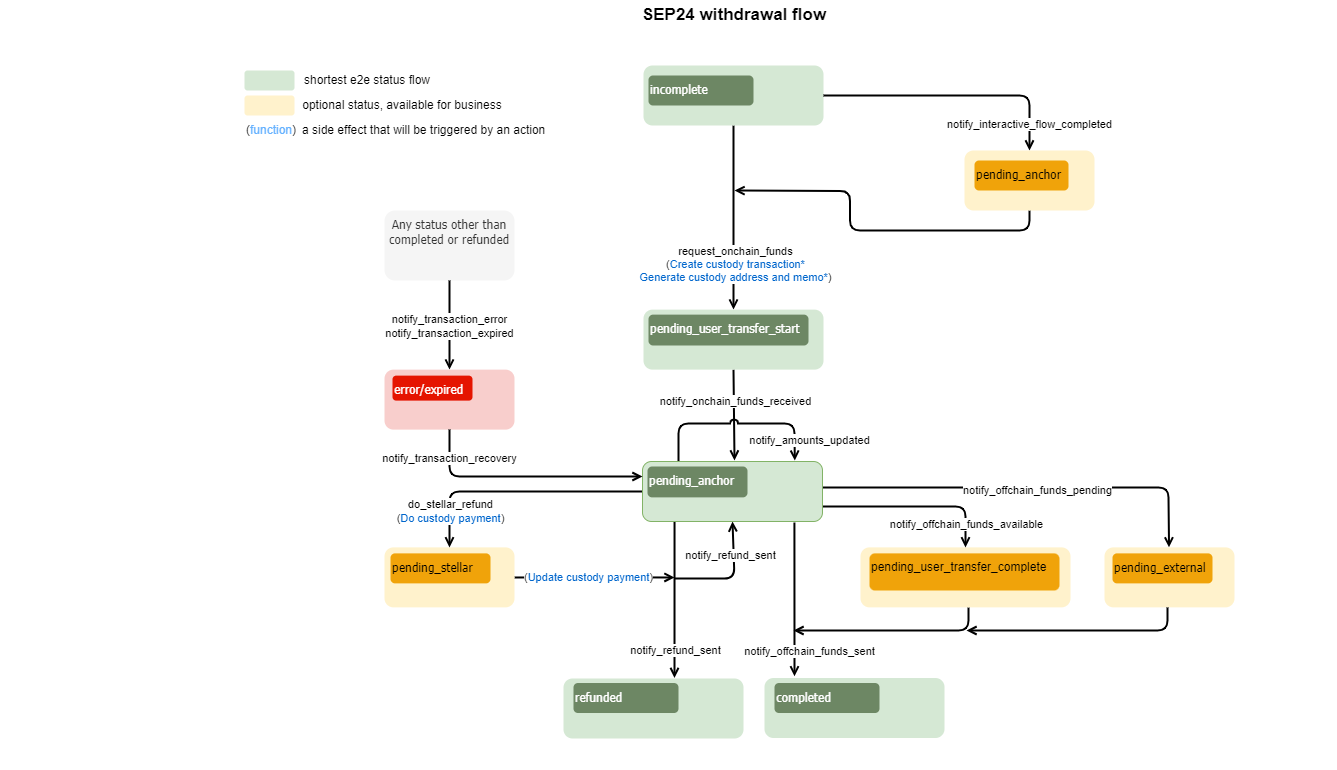

The diagram above was exported from draw.io. Its source (the exported page's mxGraphModel, read from the mxfile embedded in the PNG):
<mxGraphModel dx="4050" dy="763" grid="1" gridSize="10" guides="1" tooltips="1" connect="1" arrows="1" fold="1" page="1" pageScale="1" pageWidth="850" pageHeight="1100" math="0" shadow="0">
  <root>
    <mxCell id="0" />
    <mxCell id="1" parent="0" />
    <mxCell id="19DFnFGgezubew46fDbJ-8" value="" style="rounded=0;whiteSpace=wrap;html=1;strokeColor=none;" parent="1" vertex="1">
      <mxGeometry x="-2312" y="70" width="1120.5" height="770" as="geometry" />
    </mxCell>
    <mxCell id="olQjKZX7w5ClR32a8ufF-7" value="" style="endArrow=open;html=1;rounded=1;exitX=0.5;exitY=1;exitDx=0;exitDy=0;entryX=0.5;entryY=0;entryDx=0;entryDy=0;strokeWidth=2;endFill=0;" parent="1" source="1VmnTqBAucP6j0lEsLy9-7" edge="1">
      <mxGeometry width="50" height="50" relative="1" as="geometry">
        <mxPoint x="-1794" y="429.1199999999999" as="sourcePoint" />
        <mxPoint x="-1794" y="530" as="targetPoint" />
      </mxGeometry>
    </mxCell>
    <mxCell id="8ilRtFF8TZkBPPpWjRlk-1" value="notify_onchain_funds_received" style="edgeLabel;html=1;align=center;verticalAlign=middle;resizable=0;points=[];" parent="olQjKZX7w5ClR32a8ufF-7" connectable="0" vertex="1">
      <mxGeometry x="-0.1542" y="3" relative="1" as="geometry">
        <mxPoint x="-2" y="-7" as="offset" />
      </mxGeometry>
    </mxCell>
    <mxCell id="olQjKZX7w5ClR32a8ufF-31" value="" style="endArrow=open;html=1;rounded=1;exitX=0.844;exitY=1.017;exitDx=0;exitDy=0;exitPerimeter=0;strokeWidth=2;endFill=0;" parent="1" source="uuhxsLCSQKmmBB7-Bimi-1" edge="1">
      <mxGeometry width="50" height="50" relative="1" as="geometry">
        <mxPoint x="-1734.1599999999999" y="570.44" as="sourcePoint" />
        <mxPoint x="-1734" y="745.88" as="targetPoint" />
      </mxGeometry>
    </mxCell>
    <mxCell id="olQjKZX7w5ClR32a8ufF-32" value="notify_offchain_funds_sent" style="edgeLabel;html=1;align=center;verticalAlign=middle;resizable=0;points=[];" parent="olQjKZX7w5ClR32a8ufF-31" connectable="0" vertex="1">
      <mxGeometry x="-0.5215" y="1" relative="1" as="geometry">
        <mxPoint x="13" y="91" as="offset" />
      </mxGeometry>
    </mxCell>
    <mxCell id="olQjKZX7w5ClR32a8ufF-33" value="" style="endArrow=open;html=1;exitX=0.178;exitY=0.983;exitDx=0;exitDy=0;exitPerimeter=0;entryX=0.75;entryY=0;entryDx=0;entryDy=0;strokeWidth=2;rounded=1;endFill=0;" parent="1" source="uuhxsLCSQKmmBB7-Bimi-1" edge="1">
      <mxGeometry width="50" height="50" relative="1" as="geometry">
        <mxPoint x="-1853.8400000000001" y="571.1199999999999" as="sourcePoint" />
        <mxPoint x="-1854" y="747.51" as="targetPoint" />
      </mxGeometry>
    </mxCell>
    <mxCell id="olQjKZX7w5ClR32a8ufF-34" value="notify_refund_sent" style="edgeLabel;html=1;align=center;verticalAlign=middle;resizable=0;points=[];" parent="olQjKZX7w5ClR32a8ufF-33" connectable="0" vertex="1">
      <mxGeometry x="-0.5594" relative="1" as="geometry">
        <mxPoint y="95" as="offset" />
      </mxGeometry>
    </mxCell>
    <mxCell id="olQjKZX7w5ClR32a8ufF-35" value="SEP24 withdrawal flow" style="text;html=1;strokeColor=none;fillColor=none;align=center;verticalAlign=middle;whiteSpace=wrap;rounded=0;fontSize=17;fontStyle=1" parent="1" vertex="1">
      <mxGeometry x="-1914" y="70" width="240" height="30" as="geometry" />
    </mxCell>
    <mxCell id="px2_7PHCb7pMccYnKCr3-1" value="" style="endArrow=open;html=1;rounded=1;entryX=0.5;entryY=1;entryDx=0;entryDy=0;strokeWidth=2;endFill=0;" parent="1" target="uuhxsLCSQKmmBB7-Bimi-1" edge="1">
      <mxGeometry width="50" height="50" relative="1" as="geometry">
        <mxPoint x="-1854" y="648" as="sourcePoint" />
        <mxPoint x="-1794" y="572" as="targetPoint" />
        <Array as="points">
          <mxPoint x="-1794" y="648" />
        </Array>
      </mxGeometry>
    </mxCell>
    <mxCell id="px2_7PHCb7pMccYnKCr3-2" value="notify_refund_sent" style="edgeLabel;html=1;align=center;verticalAlign=middle;resizable=0;points=[];" parent="1" connectable="0" vertex="1">
      <mxGeometry x="-1784.9952465576248" y="629.8771268714064" as="geometry">
        <mxPoint x="-14" y="-6" as="offset" />
      </mxGeometry>
    </mxCell>
    <mxCell id="wfEdxK96i-KRs6hGnqwD-1" value="" style="endArrow=open;html=1;rounded=1;exitX=0.15;exitY=-0.054;exitDx=0;exitDy=0;exitPerimeter=0;entryX=0.877;entryY=-0.022;entryDx=0;entryDy=0;entryPerimeter=0;jumpStyle=arc;strokeWidth=2;endFill=0;" parent="1" edge="1">
      <mxGeometry width="50" height="50" relative="1" as="geometry">
        <mxPoint x="-1849.9999999999998" y="530.9999999999999" as="sourcePoint" />
        <mxPoint x="-1733.6799999999998" y="530.1199999999999" as="targetPoint" />
        <Array as="points">
          <mxPoint x="-1850" y="493" />
          <mxPoint x="-1734" y="493" />
          <mxPoint x="-1734" y="511" />
        </Array>
      </mxGeometry>
    </mxCell>
    <mxCell id="wfEdxK96i-KRs6hGnqwD-2" value="notify_amounts_updated" style="edgeLabel;html=1;align=center;verticalAlign=middle;resizable=0;points=[];" parent="wfEdxK96i-KRs6hGnqwD-1" connectable="0" vertex="1">
      <mxGeometry x="-0.2381" y="1" relative="1" as="geometry">
        <mxPoint x="95" y="17" as="offset" />
      </mxGeometry>
    </mxCell>
    <mxCell id="lWr0Hpx_SfrrkMofASAg-2" value="" style="endArrow=open;html=1;rounded=1;exitX=1;exitY=0.25;exitDx=0;exitDy=0;entryX=0.5;entryY=0;entryDx=0;entryDy=0;strokeWidth=2;endFill=0;" parent="1" edge="1">
      <mxGeometry width="50" height="50" relative="1" as="geometry">
        <mxPoint x="-1740" y="557" as="sourcePoint" />
        <mxPoint x="-1359.5" y="616.8800000000001" as="targetPoint" />
        <Array as="points">
          <mxPoint x="-1360" y="557" />
        </Array>
      </mxGeometry>
    </mxCell>
    <mxCell id="lWr0Hpx_SfrrkMofASAg-3" value="notify_offchain_funds_pending" style="edgeLabel;html=1;align=center;verticalAlign=middle;resizable=0;points=[];" parent="lWr0Hpx_SfrrkMofASAg-2" connectable="0" vertex="1">
      <mxGeometry x="-0.1591" y="-2" relative="1" as="geometry">
        <mxPoint x="64" as="offset" />
      </mxGeometry>
    </mxCell>
    <mxCell id="1VmnTqBAucP6j0lEsLy9-1" value="" style="rounded=1;whiteSpace=wrap;html=1;fillColor=#d5e8d4;strokeColor=none;" parent="1" vertex="1">
      <mxGeometry x="-1764" y="747.51" width="180" height="60" as="geometry" />
    </mxCell>
    <mxCell id="1VmnTqBAucP6j0lEsLy9-2" value="completed" style="rounded=1;whiteSpace=wrap;html=1;verticalAlign=top;align=left;fillColor=#6d8764;fontFamily=Tahoma;strokeColor=none;fontColor=#ffffff;" parent="1" vertex="1">
      <mxGeometry x="-1754" y="752.51" width="105" height="30" as="geometry" />
    </mxCell>
    <mxCell id="1VmnTqBAucP6j0lEsLy9-3" value="" style="rounded=1;whiteSpace=wrap;html=1;fillColor=#d5e8d4;strokeColor=none;" parent="1" vertex="1">
      <mxGeometry x="-1965" y="748" width="180" height="60" as="geometry" />
    </mxCell>
    <mxCell id="1VmnTqBAucP6j0lEsLy9-4" value="refunded" style="rounded=1;whiteSpace=wrap;html=1;verticalAlign=top;align=left;fillColor=#6d8764;fontFamily=Tahoma;strokeColor=none;fontColor=#ffffff;" parent="1" vertex="1">
      <mxGeometry x="-1955" y="752.51" width="105" height="30" as="geometry" />
    </mxCell>
    <mxCell id="uuhxsLCSQKmmBB7-Bimi-4" style="edgeStyle=orthogonalEdgeStyle;rounded=1;orthogonalLoop=1;jettySize=auto;html=1;exitX=0.5;exitY=1;exitDx=0;exitDy=0;entryX=0.5;entryY=0;entryDx=0;entryDy=0;strokeWidth=2;endArrow=open;endFill=0;" parent="1" source="1VmnTqBAucP6j0lEsLy9-5" target="1VmnTqBAucP6j0lEsLy9-7" edge="1">
      <mxGeometry relative="1" as="geometry" />
    </mxCell>
    <mxCell id="uuhxsLCSQKmmBB7-Bimi-5" value="request_onchain_funds&lt;br style=&quot;border-color: var(--border-color);&quot;&gt;(&lt;font style=&quot;border-color: var(--border-color);&quot; color=&quot;#0066cc&quot;&gt;Create custody transaction*&lt;br style=&quot;border-color: var(--border-color);&quot;&gt;&lt;/font&gt;&lt;font style=&quot;border-color: var(--border-color);&quot; color=&quot;#0066cc&quot;&gt;Generate custody address and memo*&lt;/font&gt;)" style="edgeLabel;html=1;align=center;verticalAlign=middle;resizable=0;points=[];" parent="uuhxsLCSQKmmBB7-Bimi-4" vertex="1" connectable="0">
      <mxGeometry x="0.5099" y="1" relative="1" as="geometry">
        <mxPoint as="offset" />
      </mxGeometry>
    </mxCell>
    <mxCell id="i1Tsm2N9LzVnO38OjRS3-1" style="edgeStyle=orthogonalEdgeStyle;rounded=1;orthogonalLoop=1;jettySize=auto;html=1;exitX=1;exitY=0.5;exitDx=0;exitDy=0;strokeWidth=2;endArrow=open;endFill=0;" parent="1" source="1VmnTqBAucP6j0lEsLy9-5" target="N_XBzseesMyBwSn1S0o6-1" edge="1">
      <mxGeometry relative="1" as="geometry" />
    </mxCell>
    <mxCell id="i1Tsm2N9LzVnO38OjRS3-2" value="notify_interactive_flow_completed" style="edgeLabel;html=1;align=center;verticalAlign=middle;resizable=0;points=[];" parent="i1Tsm2N9LzVnO38OjRS3-1" vertex="1" connectable="0">
      <mxGeometry x="0.7931" y="-1" relative="1" as="geometry">
        <mxPoint as="offset" />
      </mxGeometry>
    </mxCell>
    <mxCell id="1VmnTqBAucP6j0lEsLy9-5" value="" style="rounded=1;whiteSpace=wrap;html=1;fillColor=#d5e8d4;strokeColor=none;" parent="1" vertex="1">
      <mxGeometry x="-1885" y="135" width="180" height="60" as="geometry" />
    </mxCell>
    <mxCell id="1VmnTqBAucP6j0lEsLy9-6" value="incomplete" style="rounded=1;whiteSpace=wrap;html=1;verticalAlign=top;align=left;fillColor=#6d8764;fontFamily=Tahoma;strokeColor=none;fontColor=#ffffff;" parent="1" vertex="1">
      <mxGeometry x="-1880" y="145" width="105" height="30" as="geometry" />
    </mxCell>
    <mxCell id="1VmnTqBAucP6j0lEsLy9-7" value="" style="rounded=1;whiteSpace=wrap;html=1;fillColor=#d5e8d4;strokeColor=none;" parent="1" vertex="1">
      <mxGeometry x="-1885" y="379.12" width="180" height="60" as="geometry" />
    </mxCell>
    <mxCell id="1VmnTqBAucP6j0lEsLy9-8" value="pending_user_transfer_start" style="rounded=1;whiteSpace=wrap;html=1;verticalAlign=top;align=left;fillColor=#6d8764;fontFamily=Tahoma;strokeColor=none;fontColor=#ffffff;" parent="1" vertex="1">
      <mxGeometry x="-1880" y="384.12" width="160" height="30.88" as="geometry" />
    </mxCell>
    <mxCell id="uuhxsLCSQKmmBB7-Bimi-6" style="edgeStyle=orthogonalEdgeStyle;rounded=1;orthogonalLoop=1;jettySize=auto;html=1;exitX=0.5;exitY=1;exitDx=0;exitDy=0;strokeWidth=2;endArrow=open;endFill=0;" parent="1" source="N_XBzseesMyBwSn1S0o6-1" edge="1">
      <mxGeometry relative="1" as="geometry">
        <mxPoint x="-1794" y="260" as="targetPoint" />
      </mxGeometry>
    </mxCell>
    <mxCell id="N_XBzseesMyBwSn1S0o6-1" value="" style="rounded=1;whiteSpace=wrap;html=1;fillColor=#fff2cc;strokeColor=none;" parent="1" vertex="1">
      <mxGeometry x="-1564" y="220" width="130" height="60" as="geometry" />
    </mxCell>
    <mxCell id="N_XBzseesMyBwSn1S0o6-2" value="&lt;font face=&quot;Tahoma&quot;&gt;pending_anchor&lt;/font&gt;" style="rounded=1;whiteSpace=wrap;html=1;align=left;verticalAlign=top;strokeColor=none;fillColor=#f0a30a;fontColor=#000000;" parent="1" vertex="1">
      <mxGeometry x="-1554" y="230" width="94" height="30" as="geometry" />
    </mxCell>
    <mxCell id="xSZGYQ3GUr2Xv4BTAuLV-9" style="edgeStyle=orthogonalEdgeStyle;rounded=1;orthogonalLoop=1;jettySize=auto;html=1;exitX=1;exitY=0.5;exitDx=0;exitDy=0;strokeWidth=2;endArrow=open;endFill=0;" parent="1" source="myNQpcoXiVufHVnh7pvk-1" edge="1">
      <mxGeometry relative="1" as="geometry">
        <mxPoint x="-1854" y="647" as="targetPoint" />
      </mxGeometry>
    </mxCell>
    <mxCell id="xSZGYQ3GUr2Xv4BTAuLV-10" value="(&lt;font style=&quot;border-color: var(--border-color);&quot; color=&quot;#0066cc&quot;&gt;Update&lt;/font&gt;&lt;font style=&quot;border-color: var(--border-color); color: rgb(0, 153, 227);&quot;&gt;&amp;nbsp;&lt;/font&gt;&lt;font style=&quot;border-color: var(--border-color);&quot; color=&quot;#0066cc&quot;&gt;custody payment&lt;/font&gt;)" style="edgeLabel;html=1;align=center;verticalAlign=middle;resizable=0;points=[];" parent="xSZGYQ3GUr2Xv4BTAuLV-9" vertex="1" connectable="0">
      <mxGeometry x="-0.0909" y="1" relative="1" as="geometry">
        <mxPoint as="offset" />
      </mxGeometry>
    </mxCell>
    <mxCell id="myNQpcoXiVufHVnh7pvk-1" value="" style="rounded=1;whiteSpace=wrap;html=1;fillColor=#fff2cc;strokeColor=none;" parent="1" vertex="1">
      <mxGeometry x="-2144" y="616.88" width="130" height="60" as="geometry" />
    </mxCell>
    <mxCell id="myNQpcoXiVufHVnh7pvk-2" value="&lt;font face=&quot;Tahoma&quot;&gt;pending_stellar&lt;/font&gt;" style="rounded=1;whiteSpace=wrap;html=1;align=left;verticalAlign=top;strokeColor=none;fillColor=#f0a30a;fontColor=#000000;" parent="1" vertex="1">
      <mxGeometry x="-2138" y="622.88" width="100" height="30" as="geometry" />
    </mxCell>
    <mxCell id="xSZGYQ3GUr2Xv4BTAuLV-17" style="edgeStyle=orthogonalEdgeStyle;rounded=1;orthogonalLoop=1;jettySize=auto;html=1;exitX=0.5;exitY=1;exitDx=0;exitDy=0;strokeWidth=2;endArrow=open;endFill=0;" parent="1" edge="1">
      <mxGeometry relative="1" as="geometry">
        <mxPoint x="-1562" y="700" as="targetPoint" />
        <mxPoint x="-1361" y="676.8800000000001" as="sourcePoint" />
        <Array as="points">
          <mxPoint x="-1361" y="700" />
        </Array>
      </mxGeometry>
    </mxCell>
    <mxCell id="1E8NPX2utK_tuPmvM1R9-1" value="" style="rounded=1;whiteSpace=wrap;html=1;fillColor=#fff2cc;strokeColor=none;" parent="1" vertex="1">
      <mxGeometry x="-1424" y="616.88" width="130" height="60" as="geometry" />
    </mxCell>
    <mxCell id="1E8NPX2utK_tuPmvM1R9-2" value="&lt;font face=&quot;Tahoma&quot;&gt;pending_external&lt;/font&gt;" style="rounded=1;whiteSpace=wrap;html=1;align=left;verticalAlign=top;strokeColor=none;fillColor=#f0a30a;fontColor=#000000;" parent="1" vertex="1">
      <mxGeometry x="-1416" y="622.88" width="100" height="30" as="geometry" />
    </mxCell>
    <mxCell id="xSZGYQ3GUr2Xv4BTAuLV-16" style="edgeStyle=orthogonalEdgeStyle;rounded=1;orthogonalLoop=1;jettySize=auto;html=1;endArrow=open;endFill=0;strokeWidth=2;" parent="1" edge="1">
      <mxGeometry relative="1" as="geometry">
        <mxPoint x="-1735" y="700" as="targetPoint" />
        <mxPoint x="-1560" y="677" as="sourcePoint" />
        <Array as="points">
          <mxPoint x="-1560" y="677" />
          <mxPoint x="-1560" y="700" />
        </Array>
      </mxGeometry>
    </mxCell>
    <mxCell id="xENiUxB1cImVQo_JTPu--1" value="" style="rounded=1;whiteSpace=wrap;html=1;fillColor=#fff2cc;strokeColor=none;" parent="1" vertex="1">
      <mxGeometry x="-1668" y="616.88" width="210" height="60" as="geometry" />
    </mxCell>
    <mxCell id="xENiUxB1cImVQo_JTPu--2" value="pending_user_transfer_complete" style="rounded=1;whiteSpace=wrap;html=1;align=left;verticalAlign=top;strokeColor=none;fillColor=#f0a30a;fontColor=#000000;" parent="1" vertex="1">
      <mxGeometry x="-1659" y="622.88" width="190" height="37.12" as="geometry" />
    </mxCell>
    <mxCell id="xSZGYQ3GUr2Xv4BTAuLV-3" style="edgeStyle=orthogonalEdgeStyle;rounded=1;orthogonalLoop=1;jettySize=auto;html=1;exitX=0.5;exitY=1;exitDx=0;exitDy=0;entryX=0.5;entryY=0;entryDx=0;entryDy=0;strokeWidth=2;endArrow=open;endFill=0;" parent="1" source="Jpj7JL_jpf0lYQ3cLoy5-1" target="xSZGYQ3GUr2Xv4BTAuLV-1" edge="1">
      <mxGeometry relative="1" as="geometry" />
    </mxCell>
    <mxCell id="xSZGYQ3GUr2Xv4BTAuLV-4" value="notify_transaction_error&lt;br style=&quot;border-color: var(--border-color);&quot;&gt;notify_transaction_expired" style="edgeLabel;html=1;align=center;verticalAlign=middle;resizable=0;points=[];" parent="xSZGYQ3GUr2Xv4BTAuLV-3" vertex="1" connectable="0">
      <mxGeometry x="0.0099" y="-1" relative="1" as="geometry">
        <mxPoint as="offset" />
      </mxGeometry>
    </mxCell>
    <mxCell id="Jpj7JL_jpf0lYQ3cLoy5-1" value="&lt;font style=&quot;&quot; face=&quot;Tahoma&quot;&gt;Any status other than completed or refunded&lt;/font&gt;" style="rounded=1;whiteSpace=wrap;html=1;fillColor=#f5f5f5;align=center;verticalAlign=top;fontColor=#333333;strokeColor=none;" parent="1" vertex="1">
      <mxGeometry x="-2144" y="280" width="130" height="70" as="geometry" />
    </mxCell>
    <mxCell id="xSZGYQ3GUr2Xv4BTAuLV-7" style="edgeStyle=orthogonalEdgeStyle;rounded=1;orthogonalLoop=1;jettySize=auto;html=1;exitX=0;exitY=0.5;exitDx=0;exitDy=0;entryX=0.5;entryY=0;entryDx=0;entryDy=0;strokeWidth=2;endArrow=open;endFill=0;" parent="1" source="uuhxsLCSQKmmBB7-Bimi-1" target="myNQpcoXiVufHVnh7pvk-1" edge="1">
      <mxGeometry relative="1" as="geometry" />
    </mxCell>
    <mxCell id="xSZGYQ3GUr2Xv4BTAuLV-8" value="do_stellar_refund&lt;br style=&quot;border-color: var(--border-color);&quot;&gt;(&lt;font style=&quot;border-color: var(--border-color);&quot; color=&quot;#0066cc&quot;&gt;Do&amp;nbsp;custody payment&lt;/font&gt;)" style="edgeLabel;html=1;align=center;verticalAlign=middle;resizable=0;points=[];" parent="xSZGYQ3GUr2Xv4BTAuLV-7" vertex="1" connectable="0">
      <mxGeometry x="0.8113" relative="1" as="geometry">
        <mxPoint y="-13" as="offset" />
      </mxGeometry>
    </mxCell>
    <mxCell id="xSZGYQ3GUr2Xv4BTAuLV-12" style="edgeStyle=orthogonalEdgeStyle;rounded=1;orthogonalLoop=1;jettySize=auto;html=1;exitX=1;exitY=0.75;exitDx=0;exitDy=0;entryX=0.5;entryY=0;entryDx=0;entryDy=0;strokeWidth=2;endArrow=open;endFill=0;" parent="1" source="uuhxsLCSQKmmBB7-Bimi-1" target="xENiUxB1cImVQo_JTPu--1" edge="1">
      <mxGeometry relative="1" as="geometry" />
    </mxCell>
    <mxCell id="xSZGYQ3GUr2Xv4BTAuLV-13" value="notify_offchain_funds_available" style="edgeLabel;html=1;align=center;verticalAlign=middle;resizable=0;points=[];" parent="xSZGYQ3GUr2Xv4BTAuLV-12" vertex="1" connectable="0">
      <mxGeometry x="0.7403" relative="1" as="geometry">
        <mxPoint as="offset" />
      </mxGeometry>
    </mxCell>
    <mxCell id="uuhxsLCSQKmmBB7-Bimi-1" value="" style="rounded=1;whiteSpace=wrap;html=1;fillColor=#d5e8d4;strokeColor=#82b366;" parent="1" vertex="1">
      <mxGeometry x="-1886" y="531" width="180" height="60" as="geometry" />
    </mxCell>
    <mxCell id="uuhxsLCSQKmmBB7-Bimi-2" value="pending_anchor" style="rounded=1;whiteSpace=wrap;html=1;verticalAlign=top;align=left;fillColor=#6d8764;fontFamily=Tahoma;strokeColor=none;fontColor=#ffffff;" parent="1" vertex="1">
      <mxGeometry x="-1881" y="536" width="100" height="30.88" as="geometry" />
    </mxCell>
    <mxCell id="xSZGYQ3GUr2Xv4BTAuLV-5" style="edgeStyle=orthogonalEdgeStyle;rounded=1;orthogonalLoop=1;jettySize=auto;html=1;exitX=0.5;exitY=1;exitDx=0;exitDy=0;entryX=0;entryY=0.25;entryDx=0;entryDy=0;strokeWidth=2;endArrow=open;endFill=0;" parent="1" source="xSZGYQ3GUr2Xv4BTAuLV-1" target="uuhxsLCSQKmmBB7-Bimi-1" edge="1">
      <mxGeometry relative="1" as="geometry" />
    </mxCell>
    <mxCell id="xSZGYQ3GUr2Xv4BTAuLV-6" value="notify_transaction_recovery" style="edgeLabel;html=1;align=center;verticalAlign=middle;resizable=0;points=[];" parent="xSZGYQ3GUr2Xv4BTAuLV-5" vertex="1" connectable="0">
      <mxGeometry x="-0.7592" y="-1" relative="1" as="geometry">
        <mxPoint as="offset" />
      </mxGeometry>
    </mxCell>
    <mxCell id="xSZGYQ3GUr2Xv4BTAuLV-1" value="" style="rounded=1;whiteSpace=wrap;html=1;fillColor=#f8cecc;strokeColor=none;" parent="1" vertex="1">
      <mxGeometry x="-2144" y="439.12" width="130" height="60" as="geometry" />
    </mxCell>
    <mxCell id="xSZGYQ3GUr2Xv4BTAuLV-2" value="&lt;font face=&quot;Tahoma&quot;&gt;error/expired&lt;/font&gt;" style="rounded=1;whiteSpace=wrap;html=1;align=left;verticalAlign=top;strokeColor=none;fillColor=#e51400;fontColor=#ffffff;" parent="1" vertex="1">
      <mxGeometry x="-2136" y="445.12" width="80" height="25" as="geometry" />
    </mxCell>
    <mxCell id="19DFnFGgezubew46fDbJ-1" value="" style="group" parent="1" vertex="1" connectable="0">
      <mxGeometry x="-2358" y="135" width="508" height="163" as="geometry" />
    </mxCell>
    <mxCell id="19DFnFGgezubew46fDbJ-2" value="" style="rounded=1;whiteSpace=wrap;html=1;fillColor=#d5e8d4;strokeColor=none;" parent="19DFnFGgezubew46fDbJ-1" vertex="1">
      <mxGeometry x="74" y="5" width="50" height="20" as="geometry" />
    </mxCell>
    <mxCell id="19DFnFGgezubew46fDbJ-3" value="shortest e2e status flow" style="text;strokeColor=none;align=center;fillColor=none;html=1;verticalAlign=middle;whiteSpace=wrap;rounded=0;" parent="19DFnFGgezubew46fDbJ-1" vertex="1">
      <mxGeometry x="124" width="146" height="30" as="geometry" />
    </mxCell>
    <mxCell id="19DFnFGgezubew46fDbJ-4" value="" style="rounded=1;whiteSpace=wrap;html=1;fillColor=#fff2cc;strokeColor=none;" parent="19DFnFGgezubew46fDbJ-1" vertex="1">
      <mxGeometry x="74" y="30" width="50" height="20" as="geometry" />
    </mxCell>
    <mxCell id="19DFnFGgezubew46fDbJ-5" value="optional status, available for business" style="text;strokeColor=none;align=center;fillColor=none;html=1;verticalAlign=middle;whiteSpace=wrap;rounded=0;" parent="19DFnFGgezubew46fDbJ-1" vertex="1">
      <mxGeometry x="122" y="25" width="220" height="30" as="geometry" />
    </mxCell>
    <mxCell id="19DFnFGgezubew46fDbJ-6" value="(&lt;font style=&quot;border-color: var(--border-color); text-align: left;&quot; color=&quot;#66b2ff&quot;&gt;function&lt;/font&gt;&lt;span style=&quot;text-align: left;&quot;&gt;)&lt;/span&gt;" style="rounded=1;whiteSpace=wrap;html=1;fillColor=none;strokeColor=none;" parent="19DFnFGgezubew46fDbJ-1" vertex="1">
      <mxGeometry x="74" y="55" width="54" height="20" as="geometry" />
    </mxCell>
    <mxCell id="19DFnFGgezubew46fDbJ-7" value="&lt;font style=&quot;border-color: var(--border-color); text-align: left;&quot;&gt;a side effect that will be triggered by an action&lt;/font&gt;" style="text;strokeColor=none;align=left;fillColor=none;html=1;verticalAlign=middle;whiteSpace=wrap;rounded=0;labelPosition=right;verticalLabelPosition=middle;" parent="19DFnFGgezubew46fDbJ-1" vertex="1">
      <mxGeometry x="-170" y="50" width="300" height="30" as="geometry" />
    </mxCell>
  </root>
</mxGraphModel>